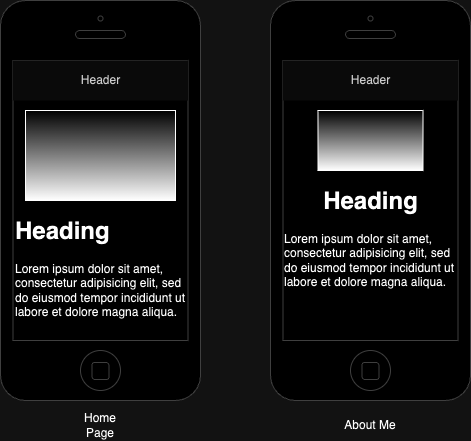

The diagram above was exported from draw.io. Its source (the exported page's mxGraphModel, read from the mxfile embedded in the PNG):
<mxGraphModel dx="762" dy="618" grid="1" gridSize="10" guides="1" tooltips="1" connect="1" arrows="1" fold="1" page="1" pageScale="1" pageWidth="850" pageHeight="1100" math="0" shadow="0">
  <root>
    <mxCell id="0" />
    <mxCell id="1" parent="0" />
    <mxCell id="etgY7ck5FFzkkm2C2SKM-1" value="" style="html=1;verticalLabelPosition=bottom;labelBackgroundColor=#ffffff;verticalAlign=top;shadow=0;dashed=0;strokeWidth=1;shape=mxgraph.ios7.misc.iphone;strokeColor=#c0c0c0;" vertex="1" parent="1">
      <mxGeometry x="110" y="90" width="200" height="400" as="geometry" />
    </mxCell>
    <mxCell id="etgY7ck5FFzkkm2C2SKM-2" value="Header" style="rounded=0;whiteSpace=wrap;html=1;fillColor=#f5f5f5;strokeColor=none;fillStyle=solid;fontColor=#333333;" vertex="1" parent="1">
      <mxGeometry x="122.5" y="150" width="175" height="40" as="geometry" />
    </mxCell>
    <mxCell id="etgY7ck5FFzkkm2C2SKM-4" value="&lt;h1 style=&quot;margin-top: 0px;&quot;&gt;Heading&lt;/h1&gt;&lt;p&gt;Lorem ipsum dolor sit amet, consectetur adipisicing elit, sed do eiusmod tempor incididunt ut labore et dolore magna aliqua.&lt;/p&gt;" style="text;html=1;whiteSpace=wrap;overflow=hidden;rounded=0;" vertex="1" parent="1">
      <mxGeometry x="122.5" y="300" width="175" height="120" as="geometry" />
    </mxCell>
    <mxCell id="etgY7ck5FFzkkm2C2SKM-5" value="" style="rounded=0;whiteSpace=wrap;html=1;glass=0;shadow=0;gradientColor=default;" vertex="1" parent="1">
      <mxGeometry x="135" y="200" width="150" height="90" as="geometry" />
    </mxCell>
    <mxCell id="etgY7ck5FFzkkm2C2SKM-6" value="" style="html=1;verticalLabelPosition=bottom;labelBackgroundColor=#ffffff;verticalAlign=top;shadow=0;dashed=0;strokeWidth=1;shape=mxgraph.ios7.misc.iphone;strokeColor=#c0c0c0;" vertex="1" parent="1">
      <mxGeometry x="380" y="90" width="200" height="400" as="geometry" />
    </mxCell>
    <mxCell id="etgY7ck5FFzkkm2C2SKM-7" value="Header" style="rounded=0;whiteSpace=wrap;html=1;fillColor=#f5f5f5;strokeColor=none;fillStyle=solid;fontColor=#333333;" vertex="1" parent="1">
      <mxGeometry x="392.5" y="150" width="175" height="40" as="geometry" />
    </mxCell>
    <mxCell id="etgY7ck5FFzkkm2C2SKM-8" value="&lt;h1 style=&quot;margin-top: 0px;&quot;&gt;Heading&lt;/h1&gt;&lt;p style=&quot;text-align: left;&quot;&gt;Lorem ipsum dolor sit amet, consectetur adipisicing elit, sed do eiusmod tempor incididunt ut labore et dolore magna aliqua.&lt;/p&gt;" style="text;html=1;whiteSpace=wrap;overflow=hidden;rounded=0;align=center;" vertex="1" parent="1">
      <mxGeometry x="392.5" y="270" width="175" height="120" as="geometry" />
    </mxCell>
    <mxCell id="etgY7ck5FFzkkm2C2SKM-9" value="" style="rounded=0;whiteSpace=wrap;html=1;glass=0;shadow=0;gradientColor=default;" vertex="1" parent="1">
      <mxGeometry x="427.5" y="200" width="105" height="60" as="geometry" />
    </mxCell>
    <mxCell id="etgY7ck5FFzkkm2C2SKM-10" value="Home Page" style="text;html=1;align=center;verticalAlign=middle;whiteSpace=wrap;rounded=0;" vertex="1" parent="1">
      <mxGeometry x="180" y="500" width="60" height="30" as="geometry" />
    </mxCell>
    <mxCell id="etgY7ck5FFzkkm2C2SKM-11" value="About Me" style="text;html=1;align=center;verticalAlign=middle;whiteSpace=wrap;rounded=0;" vertex="1" parent="1">
      <mxGeometry x="450" y="500" width="60" height="30" as="geometry" />
    </mxCell>
  </root>
</mxGraphModel>